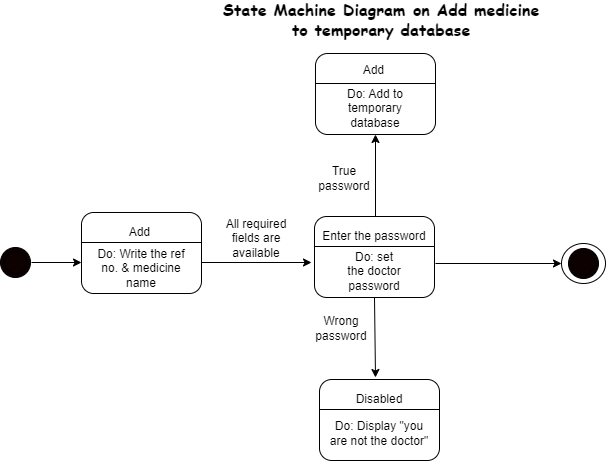

The diagram above was exported from draw.io. Its source (the exported page's mxGraphModel, read from the mxfile embedded in the PNG):
<mxGraphModel dx="880" dy="427" grid="1" gridSize="10" guides="1" tooltips="1" connect="1" arrows="1" fold="1" page="1" pageScale="1" pageWidth="827" pageHeight="1169" math="0" shadow="0">
  <root>
    <mxCell id="WIyWlLk6GJQsqaUBKTNV-0" />
    <mxCell id="WIyWlLk6GJQsqaUBKTNV-1" parent="WIyWlLk6GJQsqaUBKTNV-0" />
    <mxCell id="l1aC_RSfbFS6DKdn_wPW-0" value="" style="ellipse;shape=doubleEllipse;whiteSpace=wrap;html=1;aspect=fixed;strokeColor=#000000;gradientColor=none;fillColor=#0e0101;" vertex="1" parent="WIyWlLk6GJQsqaUBKTNV-1">
      <mxGeometry x="39" y="264" width="30" height="30" as="geometry" />
    </mxCell>
    <mxCell id="l1aC_RSfbFS6DKdn_wPW-5" value="" style="ellipse;whiteSpace=wrap;html=1;strokeColor=#000000;fillColor=#FFFFFF;gradientColor=none;" vertex="1" parent="WIyWlLk6GJQsqaUBKTNV-1">
      <mxGeometry x="600" y="260" width="44" height="40" as="geometry" />
    </mxCell>
    <mxCell id="l1aC_RSfbFS6DKdn_wPW-1" value="" style="ellipse;shape=doubleEllipse;whiteSpace=wrap;html=1;aspect=fixed;strokeColor=#000000;fillColor=#0e0101;gradientColor=none;" vertex="1" parent="WIyWlLk6GJQsqaUBKTNV-1">
      <mxGeometry x="607" y="265" width="30" height="30" as="geometry" />
    </mxCell>
    <mxCell id="l1aC_RSfbFS6DKdn_wPW-10" value="" style="rounded=1;whiteSpace=wrap;html=1;strokeColor=#000000;fillColor=#FFFFFF;gradientColor=none;labelBackgroundColor=none;" vertex="1" parent="WIyWlLk6GJQsqaUBKTNV-1">
      <mxGeometry x="120" y="229" width="120" height="81" as="geometry" />
    </mxCell>
    <mxCell id="l1aC_RSfbFS6DKdn_wPW-11" value="" style="endArrow=none;html=1;rounded=0;" edge="1" parent="WIyWlLk6GJQsqaUBKTNV-1">
      <mxGeometry width="50" height="50" relative="1" as="geometry">
        <mxPoint x="120" y="259" as="sourcePoint" />
        <mxPoint x="240" y="259" as="targetPoint" />
      </mxGeometry>
    </mxCell>
    <mxCell id="l1aC_RSfbFS6DKdn_wPW-12" value="Add&amp;nbsp;" style="text;html=1;strokeColor=none;fillColor=none;align=center;verticalAlign=middle;whiteSpace=wrap;rounded=0;" vertex="1" parent="WIyWlLk6GJQsqaUBKTNV-1">
      <mxGeometry x="125" y="239" width="110" height="20" as="geometry" />
    </mxCell>
    <mxCell id="l1aC_RSfbFS6DKdn_wPW-14" value="Do: Write the ref no. &amp;amp; medicine name" style="text;html=1;strokeColor=none;fillColor=none;align=center;verticalAlign=middle;whiteSpace=wrap;rounded=0;labelBackgroundColor=none;" vertex="1" parent="WIyWlLk6GJQsqaUBKTNV-1">
      <mxGeometry x="135" y="270" width="90" height="30" as="geometry" />
    </mxCell>
    <mxCell id="l1aC_RSfbFS6DKdn_wPW-15" value="" style="endArrow=classic;html=1;rounded=0;" edge="1" parent="WIyWlLk6GJQsqaUBKTNV-1">
      <mxGeometry width="50" height="50" relative="1" as="geometry">
        <mxPoint x="70" y="279" as="sourcePoint" />
        <mxPoint x="120" y="279" as="targetPoint" />
      </mxGeometry>
    </mxCell>
    <mxCell id="l1aC_RSfbFS6DKdn_wPW-21" value="All required fields are available" style="text;html=1;strokeColor=none;fillColor=none;align=center;verticalAlign=middle;whiteSpace=wrap;rounded=0;labelBackgroundColor=none;" vertex="1" parent="WIyWlLk6GJQsqaUBKTNV-1">
      <mxGeometry x="260" y="240" width="70" height="30" as="geometry" />
    </mxCell>
    <mxCell id="l1aC_RSfbFS6DKdn_wPW-23" value="" style="endArrow=classic;html=1;rounded=0;" edge="1" parent="WIyWlLk6GJQsqaUBKTNV-1">
      <mxGeometry width="50" height="50" relative="1" as="geometry">
        <mxPoint x="240" y="279" as="sourcePoint" />
        <mxPoint x="350" y="279" as="targetPoint" />
      </mxGeometry>
    </mxCell>
    <mxCell id="l1aC_RSfbFS6DKdn_wPW-24" value="" style="rounded=1;whiteSpace=wrap;html=1;strokeColor=#000000;fillColor=#FFFFFF;gradientColor=none;labelBackgroundColor=none;" vertex="1" parent="WIyWlLk6GJQsqaUBKTNV-1">
      <mxGeometry x="353" y="233" width="120" height="81" as="geometry" />
    </mxCell>
    <mxCell id="l1aC_RSfbFS6DKdn_wPW-25" value="" style="endArrow=none;html=1;rounded=0;" edge="1" parent="WIyWlLk6GJQsqaUBKTNV-1">
      <mxGeometry width="50" height="50" relative="1" as="geometry">
        <mxPoint x="353" y="263" as="sourcePoint" />
        <mxPoint x="473" y="263" as="targetPoint" />
      </mxGeometry>
    </mxCell>
    <mxCell id="l1aC_RSfbFS6DKdn_wPW-26" value="Enter the password" style="text;html=1;strokeColor=none;fillColor=none;align=center;verticalAlign=middle;whiteSpace=wrap;rounded=0;" vertex="1" parent="WIyWlLk6GJQsqaUBKTNV-1">
      <mxGeometry x="358" y="243" width="110" height="20" as="geometry" />
    </mxCell>
    <mxCell id="l1aC_RSfbFS6DKdn_wPW-27" value="Do: set the doctor password" style="text;html=1;strokeColor=none;fillColor=none;align=center;verticalAlign=middle;whiteSpace=wrap;rounded=0;labelBackgroundColor=none;" vertex="1" parent="WIyWlLk6GJQsqaUBKTNV-1">
      <mxGeometry x="383" y="273" width="60" height="30" as="geometry" />
    </mxCell>
    <mxCell id="l1aC_RSfbFS6DKdn_wPW-28" value="" style="endArrow=classic;html=1;rounded=0;exitX=0.5;exitY=1;exitDx=0;exitDy=0;" edge="1" parent="WIyWlLk6GJQsqaUBKTNV-1" source="l1aC_RSfbFS6DKdn_wPW-24">
      <mxGeometry width="50" height="50" relative="1" as="geometry">
        <mxPoint x="414" y="358" as="sourcePoint" />
        <mxPoint x="414" y="394" as="targetPoint" />
      </mxGeometry>
    </mxCell>
    <mxCell id="l1aC_RSfbFS6DKdn_wPW-29" value="" style="endArrow=classic;html=1;rounded=0;entryX=0.5;entryY=1;entryDx=0;entryDy=0;" edge="1" parent="WIyWlLk6GJQsqaUBKTNV-1" target="l1aC_RSfbFS6DKdn_wPW-38">
      <mxGeometry width="50" height="50" relative="1" as="geometry">
        <mxPoint x="414" y="233" as="sourcePoint" />
        <mxPoint x="414" y="200" as="targetPoint" />
      </mxGeometry>
    </mxCell>
    <mxCell id="l1aC_RSfbFS6DKdn_wPW-34" value="" style="rounded=1;whiteSpace=wrap;html=1;strokeColor=#000000;fillColor=#FFFFFF;gradientColor=none;labelBackgroundColor=none;" vertex="1" parent="WIyWlLk6GJQsqaUBKTNV-1">
      <mxGeometry x="358" y="396" width="120" height="81" as="geometry" />
    </mxCell>
    <mxCell id="l1aC_RSfbFS6DKdn_wPW-35" value="" style="endArrow=none;html=1;rounded=0;" edge="1" parent="WIyWlLk6GJQsqaUBKTNV-1">
      <mxGeometry width="50" height="50" relative="1" as="geometry">
        <mxPoint x="358" y="426" as="sourcePoint" />
        <mxPoint x="478" y="426" as="targetPoint" />
      </mxGeometry>
    </mxCell>
    <mxCell id="l1aC_RSfbFS6DKdn_wPW-36" value="Disabled" style="text;html=1;strokeColor=none;fillColor=none;align=center;verticalAlign=middle;whiteSpace=wrap;rounded=0;" vertex="1" parent="WIyWlLk6GJQsqaUBKTNV-1">
      <mxGeometry x="363" y="406" width="110" height="20" as="geometry" />
    </mxCell>
    <mxCell id="l1aC_RSfbFS6DKdn_wPW-37" value="Do: Display &quot;you are not the doctor&quot;" style="text;html=1;strokeColor=none;fillColor=none;align=center;verticalAlign=middle;whiteSpace=wrap;rounded=0;labelBackgroundColor=none;" vertex="1" parent="WIyWlLk6GJQsqaUBKTNV-1">
      <mxGeometry x="367" y="435" width="102" height="30" as="geometry" />
    </mxCell>
    <mxCell id="l1aC_RSfbFS6DKdn_wPW-38" value="" style="rounded=1;whiteSpace=wrap;html=1;strokeColor=#000000;fillColor=#FFFFFF;gradientColor=none;labelBackgroundColor=none;" vertex="1" parent="WIyWlLk6GJQsqaUBKTNV-1">
      <mxGeometry x="354" y="70" width="120" height="81" as="geometry" />
    </mxCell>
    <mxCell id="l1aC_RSfbFS6DKdn_wPW-39" value="" style="endArrow=none;html=1;rounded=0;" edge="1" parent="WIyWlLk6GJQsqaUBKTNV-1">
      <mxGeometry width="50" height="50" relative="1" as="geometry">
        <mxPoint x="354" y="100" as="sourcePoint" />
        <mxPoint x="474" y="100" as="targetPoint" />
      </mxGeometry>
    </mxCell>
    <mxCell id="l1aC_RSfbFS6DKdn_wPW-40" value="Add&amp;nbsp;" style="text;html=1;strokeColor=none;fillColor=none;align=center;verticalAlign=middle;whiteSpace=wrap;rounded=0;" vertex="1" parent="WIyWlLk6GJQsqaUBKTNV-1">
      <mxGeometry x="359" y="74" width="110" height="26" as="geometry" />
    </mxCell>
    <mxCell id="l1aC_RSfbFS6DKdn_wPW-41" value="Do: Add to temporary database" style="text;html=1;strokeColor=none;fillColor=none;align=center;verticalAlign=middle;whiteSpace=wrap;rounded=0;labelBackgroundColor=none;" vertex="1" parent="WIyWlLk6GJQsqaUBKTNV-1">
      <mxGeometry x="384" y="110" width="60" height="30" as="geometry" />
    </mxCell>
    <mxCell id="l1aC_RSfbFS6DKdn_wPW-42" value="True password" style="text;html=1;strokeColor=none;fillColor=none;align=center;verticalAlign=middle;whiteSpace=wrap;rounded=0;labelBackgroundColor=none;" vertex="1" parent="WIyWlLk6GJQsqaUBKTNV-1">
      <mxGeometry x="353" y="180" width="60" height="30" as="geometry" />
    </mxCell>
    <mxCell id="l1aC_RSfbFS6DKdn_wPW-43" value="Wrong password" style="text;html=1;strokeColor=none;fillColor=none;align=center;verticalAlign=middle;whiteSpace=wrap;rounded=0;labelBackgroundColor=none;" vertex="1" parent="WIyWlLk6GJQsqaUBKTNV-1">
      <mxGeometry x="350" y="330" width="60" height="30" as="geometry" />
    </mxCell>
    <mxCell id="l1aC_RSfbFS6DKdn_wPW-44" value="" style="endArrow=classic;html=1;rounded=0;" edge="1" parent="WIyWlLk6GJQsqaUBKTNV-1">
      <mxGeometry width="50" height="50" relative="1" as="geometry">
        <mxPoint x="474" y="280" as="sourcePoint" />
        <mxPoint x="600" y="280" as="targetPoint" />
      </mxGeometry>
    </mxCell>
    <mxCell id="l1aC_RSfbFS6DKdn_wPW-45" value="&lt;font style=&quot;font-size: 16px;&quot; face=&quot;Comic Sans MS&quot;&gt;&lt;b&gt;State Machine Diagram&amp;nbsp;on Add medicine to temporary database&lt;/b&gt;&lt;/font&gt;" style="text;html=1;strokeColor=none;fillColor=none;align=center;verticalAlign=middle;whiteSpace=wrap;rounded=0;labelBackgroundColor=none;" vertex="1" parent="WIyWlLk6GJQsqaUBKTNV-1">
      <mxGeometry x="260" y="21" width="320" height="30" as="geometry" />
    </mxCell>
  </root>
</mxGraphModel>